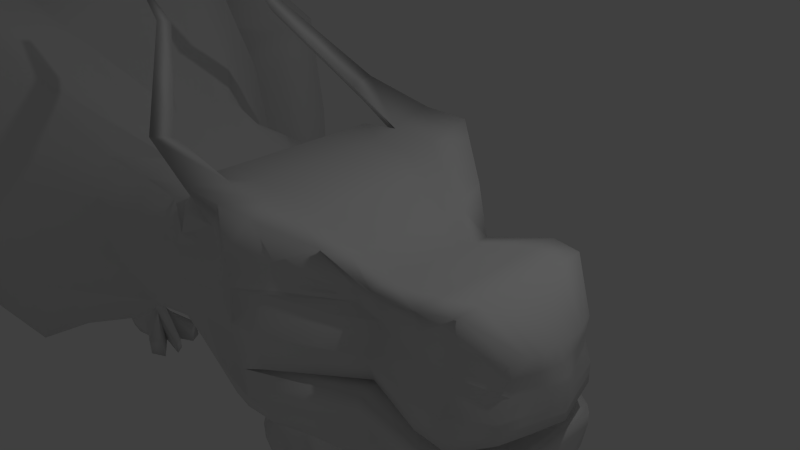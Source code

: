 # Source: Bakunawa.blend  (saved by Blender 2.76.0; exported with 4.5.12 LTS)
import bpy
from mathutils import Matrix  # noqa: F401  (used for matrix-valued properties, if any)

bpy.ops.wm.read_factory_settings(use_empty=True)
scene = bpy.context.scene
scene.name = 'Scene'

# ---- collections
col_collection_1 = bpy.data.collections.new('Collection 1'); scene.collection.children.link(col_collection_1)

# ---- materials (node trees are filled in below, after node groups)
mat_material = bpy.data.materials.new('Material')
mat_material.alpha_threshold = 0.0
mat_material.use_transparent_shadow = False
mat_material.roughness = 0.5
mat_material.line_color = (0.0, 0.0, 0.0, 1.0)

# ---- material node trees

# ---- world
world_world = bpy.data.worlds.new('World'); scene.world = world_world
world_world.color = (0.05088, 0.05088, 0.05088)
world_world.use_sun_shadow = False
world_world.sun_shadow_jitter_overblur = 0.0
world_world.cycles.sampling_method = 'MANUAL'
world_world.cycles.sample_map_resolution = 256

# ---- cameras
cam_camera = bpy.data.cameras.new('Camera')
cam_camera.clip_end = 100.0
cam_camera.lens = 35.0
cam_camera.sensor_width = 32.0
cam_camera.sensor_height = 18.0
cam_camera.ortho_scale = 7.314
cam_camera.dof.focus_distance = 0.0
cam_camera.dof.aperture_fstop = 128.0

# ---- lights
light_lamp = bpy.data.lights.new('Lamp', 'POINT')
light_lamp.transmission_factor = 0.0
light_lamp.cutoff_distance = 30.0
light_lamp.energy = 100.0
light_lamp.shadow_buffer_clip_start = 1.001
light_lamp.shadow_soft_size = 0.1
light_lamp.shadow_maximum_resolution = 0.006
light_lamp.use_absolute_resolution = True
light_lamp.cycles.use_multiple_importance_sampling = False

# ---- meshes
me_cube = bpy.data.meshes.new('Cube')
me_cube.from_pydata([(2.421, 1.137, -1.094), (2.421, 0.0, -1.046), (-0.2982, 1.788e-07, -1.0), (-0.2982, 1.89, -1.0), (2.421, 1.019, 0.5779), (2.421, -5.96e-07, 0.5779), (-0.2982, -5.96e-08, 1.0), (-0.2982, 2.0, 1.251), (1.061, 0.9716, -0.9177), (1.061, 8.941e-08, -0.8697), (1.061, 0.9716, 0.2868), (1.061, -1.192e-07, 0.2868), (2.851, 0.8094, -0.9177), (3.123, -1.788e-07, -0.8697), (2.851, 0.691, 0.05469), (2.974, -7.749e-07, 0.05469), (1.945, 1.168, -1.032), (1.945, 3.129e-08, -0.984), (1.945, 1.168, 0.5237), (1.945, -4.292e-07, 0.5237), (2.421, 1.007, 0.2466), (-0.2982, 2.0, 0.6221), (1.061, 0.8271, 0.04367), (2.851, 0.6413, -0.1446), (3.042, -6.622e-07, -0.1446), (1.945, 1.039, 0.2142), (-0.02221, 1.791, -0.9177), (-0.02221, 1.607e-07, -0.8697), (-0.02221, 1.791, 1.106), (-0.02221, 2.608e-07, 0.8552), (0.1223, 1.619, 0.5604), (2.421, 1.043, -0.1408), (-0.2982, 1.962, 0.1803), (1.061, 0.8664, -0.2406), (2.851, 0.6413, -0.3776), (3.123, -5.306e-07, -0.3776), (1.945, 1.074, -0.1477), (-0.02221, 1.686, 0.09488), (2.421, 1.244, -0.5513), (-0.2982, 2.0, -0.2878), (1.061, 1.072, -0.5417), (2.851, 0.8094, -0.6244), (3.123, -3.911e-07, -0.6244), (1.945, 1.275, -0.531), (-0.02221, 1.892, -0.3393), (2.421, 0.5685, -1.176), (-0.2982, 1.0, -1.0), (2.421, 0.5093, 0.5779), (-0.2982, 1.0, 1.0), (1.061, 0.4858, 0.2868), (1.061, 0.4858, -1.0), (2.974, 0.4047, -0.9177), (2.974, 0.3455, 0.05469), (1.945, 0.5842, -1.114), (1.945, 0.5842, 0.5237), (2.974, 0.3207, -0.1446), (1.945, 0.7925, -1.085), (-0.02221, 0.8956, 0.8552), (-0.02221, 0.8956, -1.0), (1.061, 0.659, -0.9706), (2.974, 0.3207, -0.3776), (2.974, 0.4047, -0.6244), (-0.2982, 1.357, 1.089), (2.421, 1.032, -0.01817), (-0.2982, 1.962, 0.3202), (1.061, 0.854, -0.1506), (2.851, 0.6413, -0.3038), (3.097, -5.723e-07, -0.3038), (1.945, 1.063, -0.03308), (0.1287, 1.651, 0.1901), (-0.2982, 1.357, -1.0), (2.974, 0.3207, -0.3038), (0.6068, 1.315, -0.9177), (0.6068, 1.193e-07, -0.8697), (0.6068, 1.315, 0.776), (0.6068, 4.019e-08, 0.5252), (0.7505, 0.9158, 0.1559), (0.6068, 1.21, -0.09988), (0.6068, 1.416, -0.4568), (0.6068, 0.6577, -1.0), (0.6068, 0.6577, 0.5252), (0.7536, 0.9306, 0.01086), (0.6103, 1.061, 0.1808), (0.2923, 1.417, 0.3856), (0.2956, 1.433, 0.1981), (0.6119, 1.068, 0.1074), (0.4537, 1.25, 0.1528), (0.4513, 1.239, 0.2832), (0.294, 1.425, 0.2919), (0.3747, 1.342, 0.1755), (0.6111, 1.064, 0.1441), (0.5328, 1.159, 0.1301), (0.437, 1.229, 0.2537), (0.3355, 1.345, 0.2949), (0.3361, 1.348, 0.2593), (0.3878, 1.295, 0.1846), (0.3367, 1.351, 0.2236), (0.5394, 1.117, 0.1646), (0.5389, 1.115, 0.1881), (0.4892, 1.178, 0.1556), (0.4385, 1.236, 0.1701), (0.5399, 1.119, 0.141), (-0.3344, 1.53, -2.043), (-1.027, 1.573, -1.0), (-1.027, 5.96e-08, 1.0), (-1.027, 1.684, 0.6221), (-1.027, 2.0, 1.251), (-1.027, 1.0, 1.0), (-1.027, 1.646, 0.3202), (-3.074, 0.8819, 2.457), (-1.027, 1.684, -0.2878), (-1.027, 1.646, 0.1803), (-3.074, 0.8129, 2.542), (-3.074, 0.7754, 2.609), (-2.064, 1.545, 1.338), (-0.02221, 1.215, -0.9706), (2.421, 0.7712, -1.147), (2.421, 0.6909, 0.5779), (1.061, 0.659, 0.2868), (2.93, 0.549, -0.9177), (2.93, 0.4687, 0.05469), (1.945, 0.7925, 0.5237), (2.93, 0.435, -0.1446), (-0.02221, 1.215, 0.9446), (2.93, 0.435, -0.3776), (2.93, 0.549, -0.6244), (2.93, 0.435, -0.3038), (0.6068, 0.8922, 0.6146), (0.6068, 0.8922, -0.9706), (-0.3344, 1.357, -2.167), (-1.027, 1.357, 1.089), (-1.027, 1.472, 0.8813), (-2.064, 1.484, 1.449), (-2.064, 1.826, 1.535), (-2.064, 1.657, 1.2), (-2.737, 1.524, -1.058), (-1.673, 1.573, -1.0), (-2.207, 0.0, 0.6221), (-1.673, 0.0, 1.0), (-2.459, 0.0, 0.3202), (-1.673, 1.767, 0.3202), (-1.673, 1.684, 0.6221), (-1.673, 1.472, 0.8813), (-2.737, 0.0, 0.3081), (-1.673, 1.841, -0.2878), (-1.673, 1.841, 0.1803), (-2.737, 1.244, 0.3081), (-2.737, 1.524, -0.2336), (-1.673, 1.0, 1.0), (-2.207, 1.0, 0.6221), (-2.737, 0.8255, 0.3081), (-2.459, 1.0, 0.3202), (-2.459, 1.244, 0.3202), (-1.673, 1.357, 1.002), (-3.074, 0.985, 2.662), (-3.516, 0.8293, 2.978), (-3.516, 0.8439, 2.951), (-3.516, 0.8709, 2.918), (-3.516, 0.9111, 2.998), (-0.3001, 1.89, -1.422), (-1.129, 1.753, -1.422), (0.6157, 1.446, -1.023), (0.6157, 1.116, -1.023), (-1.864, 1.573, -1.422), (-2.713, 1.244, -1.546), (-2.713, 1.0, -1.896), (-2.713, 0.0, -1.896), (-0.3344, 1.788e-07, -2.14), (-0.3344, 1.0, -2.167), (-0.8273, 0.0, -2.167), (-0.8273, 1.573, -2.043), (-0.8273, 1.0, -2.167), (-0.8273, 1.244, -2.167), (-1.264, 1.4, -2.043), (-1.264, 1.207, -2.167), (-1.264, 1.0, -2.167), (-1.264, 0.0, -2.167), (0.6157, -6.025e-08, -1.023), (0.6157, 0.6053, -1.023), (0.6138, 1.446, -1.445), (0.5795, 0.6053, -2.19), (0.5795, -6.025e-08, -2.163), (0.5795, 1.116, -2.19), (0.5795, 1.2, -2.066), (1.011, 0.8315, -1.049), (1.011, 1.156, -1.049), (1.011, -2.384e-07, -1.049), (1.011, 0.6053, -1.049), (2.407, -8.941e-07, -1.315), (1.009, 1.156, -1.459), (2.407, 1.156, -1.315), (2.407, 0.8315, -1.315), (0.9747, 0.0, -2.156), (0.9747, 0.8315, -2.182), (0.9747, 0.9099, -2.058), (0.9747, 0.6053, -2.182), (1.991, 0.8315, -1.302), (1.991, 1.156, -1.302), (1.991, -7.153e-07, -1.302), (1.991, 0.6053, -1.302), (2.81, -1.133e-06, -1.328), (1.989, 1.156, -1.645), (2.81, 0.905, -1.318), (2.81, 0.5805, -1.318), (1.954, -7.153e-07, -2.223), (1.954, 0.8315, -2.25), (1.954, 0.9099, -2.126), (1.954, 0.6053, -2.25), (2.407, 0.6053, -1.315), (2.405, 1.156, -1.658), (2.371, -8.941e-07, -2.236), (2.371, 0.8315, -2.263), (2.371, 0.9099, -2.139), (2.371, 0.6053, -2.263), (2.81, 0.3543, -1.318), (2.808, 0.905, -1.598), (2.907, 0.1773, -1.325), (2.774, -1.132e-06, -2.092), (2.774, 0.5805, -2.092), (2.774, 0.6589, -1.968), (2.774, 0.3543, -2.092), (2.907, 0.5806, -1.321), (2.907, 0.803, -1.321), (2.907, 0.0001335, -1.33), (2.907, 0.3544, -1.321), (2.905, 0.0001335, -1.591), (2.905, 0.5806, -1.518), (2.905, 0.803, -1.518), (2.905, 0.3544, -1.518), (2.888, 0.3544, -1.765), (2.871, 0.0001335, -2.012), (2.871, 0.5806, -2.012), (2.871, 0.6591, -1.888), (2.871, 0.3544, -2.012), (-3.497, 1.524, -1.102), (-3.473, 1.244, -1.623), (-3.473, 0.0, -2.024), (-3.473, 1.0, -2.024), (-3.497, 0.0, 0.5534), (-3.497, 0.8255, 0.5534), (-3.497, 1.244, 0.3554), (-3.497, 1.524, -0.2226), (-4.692, 1.524, -1.102), (-4.668, 1.244, -1.623), (-4.668, 0.0, -2.3), (-4.668, 1.0, -2.3), (-4.692, 0.0, 0.7734), (-4.692, 1.0, 0.7734), (-4.692, 1.244, 0.3554), (-4.692, 1.524, -0.2226), (-1.893, 1.223, -1.897), (-1.524, 1.475, -1.843), (-0.9584, 1.651, -1.843), (-0.3195, 1.589, -1.843), (-1.893, 1.0, -1.897), (-1.893, 0.0, -1.897), (0.5944, 1.21, -1.867), (0.9895, 0.9202, -1.868), (1.969, 0.9202, -1.987), (2.386, 0.9202, -2.0), (2.789, 0.7657, -1.878), (2.886, 0.0001335, -1.829), (2.886, 0.5806, -1.798), (2.886, 0.7215, -1.798), (-6.474, 2.908, -1.323), (-6.45, 2.723, -1.811), (-6.204, 0.0, -3.17), (-6.45, 2.48, -2.117), (-6.228, 0.0, 2.442), (-6.474, 1.584, 2.069), (-6.474, 2.191, 2.013), (-6.474, 2.719, 0.6144), (2.421, 1.19, -0.8224), (-0.2982, 1.945, -0.6439), (1.061, 1.022, -0.7297), (2.851, 0.8094, -0.771), (3.123, -2.849e-07, -0.747), (1.945, 1.222, -0.7815), (-0.02221, 1.841, -0.6285), (2.974, 0.4047, -0.771), (0.6068, 1.366, -0.6873), (-1.027, 1.628, -0.6439), (2.93, 0.549, -0.771), (-1.673, 1.707, -0.6439), (-2.737, 1.524, -0.6457), (-3.497, 1.524, -0.6624), (-4.692, 1.524, -0.6624), (-6.474, 2.908, -0.6262), (2.421, 0.2843, -1.111), (2.421, 0.2546, 0.5779), (1.061, 0.2429, 0.2868), (3.048, 0.2024, -0.8937), (2.974, 0.1727, 0.05469), (1.945, 0.2921, 0.5237), (3.008, 0.1603, -0.1446), (-0.02221, 0.4478, 0.8552), (3.048, 0.1603, -0.3776), (3.048, 0.2024, -0.6244), (-0.2982, 0.5, -1.0), (-0.2982, 0.5, 1.0), (1.061, 0.2429, -0.9348), (1.945, 0.2921, -1.049), (-0.02221, 0.4478, -0.9348), (3.035, 0.1603, -0.3038), (0.6068, 0.3289, -0.9348), (0.6068, 0.3289, 0.5252), (-1.027, 0.5, 1.0), (-1.673, 0.5, 1.0), (-2.207, 0.5, 0.6221), (-2.737, 0.4128, 0.3081), (-2.459, 0.5, 0.3202), (-2.713, 0.5, -1.896), (-0.3344, 0.5, -2.167), (-0.8273, 0.5, -2.167), (-1.264, 0.5, -2.167), (0.6157, 0.3026, -1.023), (0.5795, 0.3026, -2.19), (1.011, 0.3026, -1.049), (0.9747, 0.3026, -2.182), (1.991, 0.3026, -1.302), (1.954, 0.3026, -2.25), (2.407, 0.3026, -1.315), (2.371, 0.3026, -2.263), (2.81, 0.1771, -1.323), (2.774, 0.1771, -2.092), (2.871, 0.1773, -2.012), (-3.497, 0.4128, 0.5534), (-3.473, 0.5, -2.024), (-4.692, 0.5, 0.7734), (-4.668, 0.5, -2.3), (-1.893, 0.5, -1.897), (-6.351, 0.7934, 1.905), (-6.327, 0.7934, -2.861), (3.048, 0.2024, -0.759), (-0.2982, 0.75, -1.0), (-0.2982, 0.75, 1.0), (1.061, 0.3644, -0.9674), (1.945, 0.4382, -1.082), (-0.02221, 0.6717, -0.9674), (0.6068, 0.4933, -0.9674), (-1.027, 0.75, 1.0), (-1.673, 0.75, 1.0), (-2.207, 0.75, 0.6221), (-2.737, 0.6192, 0.3081), (-2.459, 0.75, 0.3202), (-2.713, 0.75, -1.896), (-0.3344, 0.75, -2.167), (-0.8273, 0.75, -2.167), (-1.264, 0.75, -2.167), (0.6157, 0.454, -1.023), (0.5795, 0.454, -2.19), (1.011, 0.454, -1.049), (0.9747, 0.454, -2.182), (1.991, 0.454, -1.302), (1.954, 0.454, -2.25), (2.407, 0.454, -1.315), (2.371, 0.454, -2.263), (2.81, 0.2657, -1.321), (2.774, 0.2657, -2.092), (2.871, 0.2658, -2.012), (-3.497, 0.6192, 0.5534), (-3.473, 0.75, -2.024), (-4.692, 0.75, 0.7734), (-4.668, 0.75, -2.3), (-6.413, 1.189, 1.987), (-6.389, 1.637, -2.847), (2.421, 0.4264, -1.143), (2.421, 0.382, 0.5779), (1.061, 0.3644, 0.2868), (3.011, 0.3035, -0.9057), (2.974, 0.2591, 0.05469), (1.945, 0.4382, 0.5237), (2.991, 0.2405, -0.1446), (-0.02221, 0.6717, 0.8552), (3.011, 0.2405, -0.3776), (3.011, 0.3035, -0.6244), (3.004, 0.2405, -0.3038), (0.6068, 0.4933, 0.5252), (-1.893, 0.75, -1.897), (3.011, 0.3035, -0.765), (-7.801, 3.351, -1.67), (-7.447, 3.0, -2.218), (-7.2, 0.0, -4.229), (-10.77, 4.821, -2.066), (-7.447, 2.757, -2.626), (-7.224, 0.0, 2.87), (-10.77, 4.821, -0.946), (-7.409, 1.466, 2.567), (-7.471, 1.861, 2.677), (-10.77, 4.594, 1.049), (-10.77, 3.912, -0.9975), (-10.77, 3.685, 0.9975), (-7.471, 2.468, 2.602), (-7.801, 3.204, 0.3505), (-7.801, 3.351, -0.9434), (-7.385, 1.914, -3.932), (-10.77, 3.912, -2.118), (-7.077, 3.685, 0.9975), (-7.347, 1.07, 2.458), (-7.077, 3.912, -2.118), (-7.323, 1.07, -3.951), (-7.077, 3.912, -0.9975), (-10.2, 3.351, -1.67), (-10.51, 3.0, -2.218), (-10.27, 0.0, -3.937), (-8.574, 4.179, -9.535), (-10.51, 2.757, -2.626), (-10.29, 0.0, 2.87), (-8.574, 5.354, -9.506), (-10.48, 1.466, 2.567), (-10.54, 1.861, 2.677), (-8.901, 5.354, -9.506), (-8.901, 4.179, -9.535), (-9.126, 5.344, -5.434), (-10.54, 2.468, 2.602), (-10.2, 3.204, 0.3505), (-10.2, 3.351, -0.9434), (-10.45, 1.914, -3.641), (-9.126, 3.912, -5.47), (-8.212, 4.177, -5.47), (-10.41, 1.07, 2.458), (-8.212, 4.809, -5.434), (-10.39, 1.07, -3.659), (-10.78, 4.809, -5.434), (-7.077, 4.821, -0.946), (-7.077, 4.594, 1.049), (-7.077, 4.821, -2.066), (-8.39, 3.685, 1.58), (-8.39, 3.531, -2.118), (-8.051, 0.0, -4.229), (-8.075, 0.0, 2.87), (-8.199, 1.07, 2.458), (-8.298, 2.757, -2.626), (-8.298, 3.0, -2.218), (-8.322, 2.468, 2.602), (-8.26, 1.466, 2.567), (-8.322, 1.861, 2.677), (-8.466, 3.351, -1.67), (-8.236, 1.914, -3.932), (-8.175, 1.07, -3.951), (-8.466, 3.204, 0.9388), (-8.39, 5.745, -0.946), (-8.39, 4.594, 1.632), (-8.39, 5.745, -2.066), (-9.538, 3.531, -2.118), (-9.267, 1.07, 2.458), (-9.366, 3.0, -2.218), (-9.391, 1.861, 2.677), (-9.3, 3.351, -1.67), (-9.243, 1.07, -3.951), (-9.538, 5.745, -0.946), (-9.538, 5.745, -2.066), (-9.538, 3.685, 1.58), (-9.12, 0.0, -4.229), (-9.144, 0.0, 2.87), (-9.366, 2.757, -2.626), (-9.391, 2.468, 2.602), (-9.329, 1.466, 2.567), (-9.305, 1.914, -3.932), (-9.3, 3.204, 0.9388), (-9.538, 4.594, 1.632), (2.421, 1.225, -0.6475), (-0.2982, 1.98, -0.4141), (1.061, 1.054, -0.6084), (2.851, 0.8094, -0.6764), (3.123, -3.534e-07, -0.6679), (1.945, 1.256, -0.6199), (-0.02221, 1.874, -0.4419), (0.6068, 1.398, -0.5386), (-1.027, 1.664, -0.4141), (-1.673, 1.793, -0.4141), (2.974, 0.4047, -0.6764), (2.93, 0.549, -0.6764), (-2.737, 1.524, -0.3798), (-3.497, 1.524, -0.3786), (-4.692, 1.524, -0.3786), (-6.474, 2.786, 0.1743), (3.048, 0.2024, -0.6722), (3.011, 0.3035, -0.6743), (-10.77, 3.765, 0.29), (-7.077, 3.765, 0.29), (-7.801, 3.256, -0.1084), (-9.924, 5.344, -5.434), (-10.2, 3.256, -0.1084), (-10.78, 4.177, -5.47), (-9.924, 3.912, -5.47), (-10.77, 4.674, 0.3415), (-7.077, 4.674, 0.3415), (-8.39, 5.599, 0.7174), (-9.538, 5.599, 0.7174), (-9.751, 3.891, -4.214), (-10.57, 4.146, -4.214), (-9.751, 5.513, -4.18), (-10.57, 4.754, -4.18), (-8.104, 4.754, -4.18), (-8.104, 4.146, -4.214), (-8.983, 3.891, -4.214), (-8.983, 5.513, -4.18), (-9.848, 3.998, -4.74), (-10.55, 4.214, -4.74), (-9.848, 5.014, -4.71), (-10.55, 4.729, -4.71), (-8.452, 4.729, -4.71), (-8.452, 4.214, -4.74), (-9.197, 3.998, -4.74), (-9.197, 5.014, -4.71), (-15.11, 2.719, 0.7458), (-15.09, 2.575, 0.2371), (-14.85, 0.0, -1.593), (-20.93, 1.686, 1.59), (-15.09, 2.385, -0.08156), (-14.87, 0.0, 3.828), (-20.89, 1.466, 1.674), (-15.05, 1.466, 3.46), (-15.11, 1.686, 3.388), (-20.66, 0.001493, 1.517), (-15.11, 2.16, 3.329), (-15.11, 2.572, 2.765), (-15.11, 2.719, 1.472), (-15.05, 1.727, -0.4885), (-15.11, 2.624, 2.306), (-19.89, 3.015, -2.265), (-20.1, 2.369, -1.537), (-14.99, 1.07, 3.452), (-14.97, 1.07, -1.315), (-19.36, 0.0, -3.273), (-19.23, 2.523, -2.065), (-19.37, 2.631, -1.688), (-8.199, 4.891, -9.506), (-8.199, 4.389, -9.535), (-9.252, 4.389, -9.535), (-9.252, 4.891, -9.506), (-10.43, 4.836, -6.794), (-9.635, 5.347, -6.794), (-10.43, 4.248, -6.828), (-8.892, 5.347, -6.794), (-8.892, 4.001, -6.828), (-8.041, 4.248, -6.828), (-8.041, 4.836, -6.794), (-9.635, 4.001, -6.828), (-11.66, 4.83, -5.964), (-11.26, 4.803, -5.037), (-11.27, 4.17, -5.055), (-10.64, 5.152, -5.628), (-10.65, 3.906, -5.646), (-11.68, 4.241, -5.981), (-11.08, 5.155, -6.514), (-11.1, 3.995, -6.531), (-13.55, 4.626, -4.954), (-13.41, 4.616, -4.634), (-13.41, 4.398, -4.64), (-13.19, 4.737, -4.838), (-13.2, 4.307, -4.844), (-13.55, 4.423, -4.96), (-13.35, 4.738, -5.144), (-13.35, 4.338, -5.15), (-9.01, 3.895, -10.18), (-9.01, 5.517, -10.13), (-8.473, 5.517, -10.13), (-8.473, 3.895, -10.18), (-7.858, 5.063, -10.13), (-7.858, 4.24, -10.18), (-9.586, 4.24, -10.18), (-9.586, 5.063, -10.13), (-9.01, 3.923, -10.96), (-9.01, 5.545, -10.92), (-8.473, 5.545, -10.92), (-8.473, 3.923, -10.96), (-7.363, 5.091, -10.92), (-7.363, 4.267, -10.96), (-9.927, 4.267, -10.96), (-9.927, 5.091, -10.92), (-9.01, 3.941, -11.48), (-9.01, 5.563, -11.44), (-8.473, 5.563, -11.44), (-8.473, 3.941, -11.48), (-7.363, 5.109, -11.44), (-7.363, 4.285, -11.48), (-9.927, 4.285, -11.48), (-9.927, 5.109, -11.44), (-6.348, 5.091, -10.92), (-6.348, 4.267, -10.96), (-6.347, 5.109, -11.44), (-6.347, 4.285, -11.48), (-6.462, 5.526, -10.89), (-7.572, 5.824, -10.89), (-6.461, 5.538, -11.41), (-7.572, 5.836, -11.41), (-6.461, 3.829, -10.99), (-7.571, 3.603, -10.99), (-6.46, 3.841, -11.51), (-7.571, 3.615, -11.51), (-2.569, 1.13, 2.029), (-2.569, 1.179, 1.94), (-2.569, 1.27, 1.829), (-2.569, 1.405, 2.098), (-17.02, 3.14, -1.062), (-16.88, 3.032, -1.439), (-16.31, 0.0, -2.461), (-20.93, 4.41, -0.5993), (-16.84, 3.015, -1.453), (-17.77, 0.0, 2.925), (-21.15, 4.354, 0.2901), (-17.85, 1.466, 2.486), (-17.89, 1.686, 2.402), (-20.91, 3.144, 0.3693), (-17.03, 3.985, 1.403), (-20.35, 3.33, -1.378), (-17.87, 2.79, 2.345), (-17.51, 3.027, 0.8797), (-17.16, 3.14, -0.5092), (-16.69, 2.357, -1.834), (-20.69, 3.2, -0.52), (-17.32, 3.067, 0.1296), (-16.81, 4.041, 0.5141), (-16.66, 4.128, -0.3966), (-17.79, 1.07, 2.495), (-16.19, 3.992, -1.677), (-16.4, 1.7, -2.612), (-16.46, 4.128, -1.168), (-20.07, 3.152, -2.711), (-20.14, 3.33, -2.15), (-20.53, 2.369, 0.08565), (-20.32, 2.369, -0.7255), (-20.92, 2.79, 1.533), (-19.86, 2.518, 0.2538), (-19.51, 2.631, -1.135), (-19.73, 2.357, -2.646), (-20.46, 2.369, -0.202), (-19.67, 2.558, -0.4964), (-20.83, 1.07, 1.683), (-19.45, 1.7, -3.424), (-20.59, 4.54, -1.458), (-20.38, 4.54, -2.229), (-17.28, 5.195, 1.324), (-16.35, 5.202, -2.075), (-20.23, 4.362, -3.109), (-16.7, 5.338, -1.247), (-17.05, 5.251, 0.4348), (-16.9, 5.338, -0.4759), (-20.55, 5.035, 0.1699), (-20.35, 5.08, -0.6256), (-20.17, 5.163, -1.347), (-19.92, 5.163, -2.289), (-17.9, 5.61, 0.8767), (-17.11, 5.616, -2.009), (-19.77, 5.041, -2.715), (-17.27, 5.737, -1.583), (-17.7, 5.655, 0.08119), (-17.52, 5.737, -0.64), (-19.09, 3.571, 1.445), (-17.83, 2.875, -2.742), (-19.41, 1.686, 1.996), (-17.92, 1.7, -3.018), (-19.37, 1.466, 2.08), (-17.84, 0.0, -2.867), (-19.3, 0.0, 2.519), (-19.31, 1.07, 2.089), (-18.36, 3.015, -1.859), (-18.21, 2.357, -2.24), (-18.05, 2.655, -1.752), (-19.39, 2.79, 1.939), (-18.68, 2.772, 0.5667), (-19.33, 4.781, 1.366), (-19.23, 5.322, 0.5233), (-18.38, 5.812, -2.976), (-18.7, 5.934, -1.962), (-18.95, 5.934, -1.02), (-19.12, 5.852, -0.2983), (-19.91, 3.393, 1.227), (-18.65, 2.697, -2.961), (-20.13, 1.466, 1.877), (-20.07, 1.07, 1.886), (-18.97, 2.357, -2.443), (-18.64, 2.527, -1.908), (-19.27, 2.645, 0.4103), (-20.15, 4.603, 1.147), (-12.85, 0.0, -1.995), (-19.89, 5.179, 0.3466), (-19.04, 5.669, -3.153), (-19.61, 5.791, -1.196), (-20.17, 1.686, 1.793), (-18.69, 1.7, -3.221), (-18.6, 0.0, -3.07), (-20.06, -0.001493, 2.316), (-19.12, 3.015, -2.062), (-20.16, 2.79, 1.736), (-19.36, 5.791, -2.139), (-19.78, 5.708, -0.475), (-18.65, 1.686, 2.199), (-17.16, 1.7, -2.815), (-17.07, 0.0, -2.664), (-18.54, 0.0, 2.722), (-17.6, 3.015, -1.656), (-18.63, 2.79, 2.142), (-18.03, 6.078, -1.785), (-18.46, 5.995, -0.1216), (-18.27, 3.748, 1.664), (-17.01, 3.052, -2.524), (-18.61, 1.466, 2.283), (-18.55, 1.07, 2.292), (-17.45, 2.357, -2.037), (-17.46, 2.782, -1.595), (-18.1, 2.9, 0.7232), (-18.51, 4.958, 1.584), (-18.56, 5.466, 0.7), (-17.72, 5.956, -2.799), (-18.28, 6.078, -0.8428), (-17.65, 3.933, -5.105), (-18.15, 3.93, -4.875), (-15.94, 4.342, -4.287), (-16.03, 5.041, -4.518), (-17.28, 4.699, -9.624), (-18.24, 4.63, -5.105), (-18.22, 4.982, -4.945), (-17.81, 5.345, -5.198), (-16.32, 5.315, -4.438), (-16.7, 4.138, -4.852), (-17.17, 4.035, -4.979), (-18.69, 4.393, -10.0), (-18.27, 4.469, -10.16), (-17.04, 5.512, -4.993), (-17.42, 5.428, -5.096), (-12.87, 0.0, 4.217), (-13.0, 1.07, 3.826), (-13.1, 2.547, -0.3841), (-13.1, 2.761, -0.02627), (-13.12, 2.294, 3.819), (-13.12, 2.757, 2.812), (-13.06, 1.466, 3.878), (-13.12, 1.762, 3.885), (-13.12, 2.922, 0.5449), (-13.04, 1.808, -1.243), (-12.97, 1.07, -1.717), (-13.12, 2.816, 2.297), (-13.12, 2.922, 1.36), (-17.61, 4.07, -5.92), (-18.17, 3.968, -5.706), (-15.91, 4.379, -5.102), (-16.0, 5.079, -5.332), (-18.26, 4.668, -5.937), (-18.19, 5.02, -5.76), (-17.77, 5.383, -6.013), (-16.28, 5.352, -5.252), (-16.66, 4.276, -5.667), (-17.14, 4.173, -5.793), (-17.0, 5.549, -5.808), (-17.39, 5.466, -5.91), (-17.34, 5.22, -9.796), (-18.16, 4.989, -11.59), (-18.75, 4.914, -10.17), (-18.7, 5.176, -10.04), (-18.39, 5.446, -10.23), (-17.55, 5.423, -9.736), (-17.56, 4.622, -9.972), (-17.91, 4.546, -10.07), (-18.1, 5.251, -11.53), (-17.97, 5.522, -11.72), (-17.81, 5.57, -10.08), (-18.1, 5.508, -10.15), (-6.143, 4.961, -11.02), (-6.143, 4.402, -11.06), (-6.143, 4.974, -11.44), (-6.143, 4.414, -11.48), (-6.267, 5.78, -11.07), (-6.938, 5.96, -11.07), (-6.267, 5.787, -11.38), (-6.937, 5.967, -11.38), (-6.278, 3.683, -11.24), (-6.878, 3.561, -11.24), (-6.278, 3.69, -11.52), (-6.878, 3.567, -11.52), (-23.96, 1.3, -2.516), (-18.06, 5.486, -11.36), (-18.25, 5.215, -11.24), (-25.35, 0.8394, 0.8158), (-24.97, 1.79, -0.414), (-24.25, 1.781, -2.008), (-24.83, 1.79, -0.7555), (-25.05, 1.79, -0.2263), (-23.87, 0.0, -2.556), (-18.29, 4.953, -11.32), (-16.16, 4.99, -11.99), (-17.14, 5.264, -10.69), (-17.05, 4.91, -10.7), (-18.25, 4.433, -11.21), (-17.99, 4.509, -11.31), (-24.61, 1.79, -1.285), (-24.4, 2.262, -1.76), (-25.18, 0.001493, 0.9358), (-25.41, 1.129, 0.81), (-25.45, 1.29, 0.7549), (-17.56, 5.463, -11.04), (-17.56, 4.662, -11.19), (-17.77, 4.586, -11.25), (-16.26, 5.206, -11.57), (-16.18, 4.974, -11.59), (-17.71, 5.609, -11.26), (-17.89, 5.547, -11.31), (-18.08, 4.469, -11.51), (-18.02, 5.066, -11.74), (-16.76, 4.951, -11.71), (-16.9, 5.266, -11.83), (-17.89, 4.545, -11.72), (-17.38, 5.499, -11.66), (-17.45, 4.698, -11.8), (-17.67, 4.622, -11.76), (-17.3, 5.219, -11.87), (-17.66, 5.142, -11.8), (-17.62, 5.645, -11.79), (-17.79, 5.583, -11.76), (-16.28, 5.222, -11.92), (-16.61, 6.057, -11.43), (-16.49, 5.79, -11.55), (-16.48, 6.012, -11.85), (-16.42, 5.742, -11.98), (-16.47, 4.604, -11.38), (-16.72, 4.288, -11.38), (-16.3, 4.586, -12.01), (-16.65, 4.278, -11.91), (-18.28, 4.672, -10.78), (-18.5, 5.142, -10.71), (-17.69, 5.174, -10.43), (-17.64, 4.891, -10.39), (-18.49, 4.621, -10.69), (-18.53, 4.968, -10.78), (-18.34, 5.322, -10.81), (-18.19, 5.364, -10.77), (-17.91, 4.774, -10.68), (-18.09, 4.723, -10.73), (-17.91, 5.307, -10.55), (-18.04, 5.405, -10.73), (-17.56, 5.837, -6.912), (-16.7, 5.581, -6.207), (-17.73, 4.044, -6.892), (-18.35, 3.91, -7.057), (-19.1, 5.147, -6.848), (-18.56, 5.621, -7.178), (-16.32, 5.224, -6.311), (-16.21, 4.312, -6.011), (-19.09, 3.776, -6.779), (-19.21, 4.689, -7.079), (-18.06, 5.729, -7.045), (-17.11, 4.178, -6.728), (-32.5, 0.7852, -0.2336), (-33.88, 0.4724, 2.3), (-33.5, 1.117, 1.365), (-32.78, 1.111, 0.1526), (-33.36, 1.117, 1.105), (-33.58, 1.117, 1.508), (-32.41, 0.0, -0.2636), (-33.15, 1.117, 0.7028), (-32.93, 1.438, 0.3415), (-33.71, 0.001493, 2.391), (-33.94, 0.6687, 2.296), (-33.98, 0.7781, 2.254), (-42.69, 0.4175, 3.334), (-44.08, 0.2575, 5.204), (-43.7, 0.5875, 4.513), (-42.98, 0.5843, 3.619), (-43.56, 0.5875, 4.322), (-43.78, 0.5875, 4.619), (-42.61, 0.0, 3.312), (-43.35, 0.5875, 4.025), (-43.13, 0.7515, 3.758), (-43.91, 0.001493, 5.271), (-44.14, 0.3579, 5.2), (-44.18, 0.4139, 5.169)], [], [(302, 27, 2, 298), (295, 299, 6, 29), (116, 0, 12, 119), (335, 48, 107, 340), (278, 26, 3, 273), (277, 16, 8, 274), (293, 290, 11, 19), (301, 17, 9, 300), (294, 292, 15, 24), (289, 5, 15, 292), (20, 4, 14, 23), (288, 1, 17, 301), (289, 293, 19, 5), (272, 0, 16, 277), (4, 20, 25, 18), (63, 20, 23, 66), (303, 294, 24, 67), (18, 25, 22, 10), (28, 30, 21, 7), (7, 21, 105, 106), (74, 76, 30, 28), (280, 72, 26, 278), (305, 295, 29, 75), (304, 73, 27, 302), (81, 77, 37, 69), (64, 32, 111, 108), (297, 296, 35, 42), (38, 31, 34, 41), (63, 31, 36, 68), (68, 36, 33, 65), (69, 37, 32, 64), (461, 38, 41, 464), (477, 297, 42, 465), (32, 39, 110, 111), (77, 78, 44, 37), (31, 38, 43, 36), (36, 43, 40, 33), (37, 44, 39, 32), (298, 2, 177, 315), (472, 125, 61, 471), (125, 124, 60, 61), (128, 79, 58, 115), (127, 123, 57, 80), (126, 122, 55, 71), (117, 121, 54, 47), (116, 45, 53, 56), (117, 47, 52, 120), (122, 120, 52, 55), (56, 53, 50, 59), (121, 118, 49, 54), (366, 45, 51, 369), (123, 62, 48, 57), (115, 58, 46, 70), (124, 126, 71, 60), (136, 103, 160, 163), (30, 69, 64, 21), (25, 68, 65, 22), (20, 63, 68, 25), (69, 30, 83, 88, 84), (62, 7, 106, 130), (296, 303, 67, 35), (31, 63, 66, 34), (22, 65, 81, 76), (118, 127, 80, 49), (59, 50, 79, 128), (33, 40, 78, 77), (65, 33, 77, 81), (300, 9, 73, 304), (290, 305, 75, 11), (274, 8, 72, 280), (10, 22, 76, 74), (86, 89, 95, 100), (81, 69, 84, 89, 86, 91, 85), (30, 76, 82, 87, 83), (76, 81, 85, 90, 82), (98, 97, 101, 99, 100, 95, 96, 94, 93, 92), (88, 83, 93, 94), (91, 86, 100, 99), (90, 85, 101, 97), (89, 84, 96, 95), (87, 82, 98, 92), (85, 91, 99, 101), (82, 90, 97, 98), (84, 88, 94, 96), (83, 87, 92, 93), (130, 106, 133, 132), (281, 103, 136, 283), (107, 130, 153, 148), (108, 111, 145, 140), (111, 110, 144, 145), (273, 3, 103, 281), (21, 64, 108, 105), (340, 107, 148, 341), (131, 105, 141, 142), (105, 108, 140, 141), (8, 59, 128, 72), (10, 74, 127, 118), (48, 62, 130, 107), (150, 146, 240, 239), (34, 66, 126, 124), (26, 115, 70, 3), (28, 7, 62, 123), (18, 10, 118, 121), (16, 56, 59, 8), (23, 14, 120, 122), (4, 117, 120, 14), (0, 116, 56, 16), (4, 18, 121, 117), (66, 23, 122, 126), (74, 28, 123, 127), (72, 128, 115, 26), (41, 34, 124, 125), (464, 41, 125, 472), (45, 116, 119, 51), (152, 142, 141, 140), (147, 146, 145, 144), (473, 147, 144, 470), (164, 165, 237, 235), (343, 150, 239, 360), (344, 342, 149, 151), (342, 341, 148, 149), (343, 344, 151, 150), (146, 152, 140, 145), (150, 151, 152, 146), (311, 166, 236, 327), (151, 149, 142, 152), (149, 148, 153, 142), (130, 131, 142, 153), (593, 592, 113, 112), (131, 130, 132, 114), (105, 131, 114, 134), (106, 105, 134, 133), (154, 109, 157, 158), (595, 594, 109, 154), (594, 593, 112, 109), (592, 595, 154, 113), (156, 155, 158, 157), (109, 112, 156, 157), (113, 154, 158, 155), (112, 113, 155, 156), (378, 254, 175, 348), (70, 46, 178, 162), (250, 251, 173, 174), (251, 252, 170, 173), (346, 168, 180, 350), (252, 253, 102, 170), (129, 102, 183, 182), (135, 136, 163, 164), (103, 3, 159, 160), (312, 167, 169, 313), (129, 168, 171, 172), (172, 171, 175, 174), (170, 172, 174, 173), (313, 169, 176, 314), (102, 129, 172, 170), (253, 159, 179, 256), (254, 250, 174, 175), (350, 180, 195, 352), (315, 177, 186, 317), (182, 183, 194, 193), (161, 162, 184, 185), (3, 70, 162, 161), (168, 129, 182, 180), (159, 3, 161, 179), (193, 194, 206, 205), (185, 184, 196, 197), (257, 189, 201, 258), (184, 187, 199, 196), (189, 185, 197, 201), (180, 182, 193, 195), (179, 161, 185, 189), (162, 178, 187, 184), (256, 179, 189, 257), (354, 207, 213, 356), (319, 198, 188, 321), (205, 206, 212, 211), (197, 196, 191, 190), (258, 201, 209, 259), (317, 186, 198, 319), (352, 195, 207, 354), (195, 193, 205, 207), (213, 211, 218, 220), (356, 213, 220, 358), (321, 188, 200, 323), (211, 212, 219, 218), (207, 205, 211, 213), (201, 197, 190, 209), (196, 199, 208, 191), (203, 214, 224, 221), (215, 202, 222, 227), (220, 218, 231, 233), (358, 220, 233, 359), (214, 357, 323, 200, 223, 216, 224), (209, 190, 202, 215), (191, 208, 214, 203), (259, 209, 215, 260), (190, 191, 203, 202), (221, 224, 228, 226), (228, 225, 261, 230, 325, 359, 233, 229), (263, 262, 231, 232), (224, 216, 223, 225, 228), (222, 221, 226, 227), (226, 228, 229, 233, 231, 262), (260, 215, 227, 263), (202, 203, 221, 222), (218, 219, 232, 231), (240, 241, 249, 248), (234, 235, 243, 242), (285, 234, 242, 286), (360, 239, 247, 362), (235, 237, 245, 243), (284, 135, 234, 285), (146, 147, 241, 240), (135, 164, 235, 234), (248, 249, 271, 270), (242, 243, 265, 264), (286, 242, 264, 287), (362, 247, 269, 364), (243, 245, 267, 265), (239, 240, 248, 247), (327, 236, 244, 329), (219, 260, 263, 232), (227, 226, 262, 263), (212, 259, 260, 219), (206, 258, 259, 212), (183, 256, 257, 194), (194, 257, 258, 206), (165, 164, 250, 254), (102, 253, 256, 183), (160, 159, 253, 252), (163, 160, 252, 251), (164, 163, 251, 250), (345, 165, 254, 378), (270, 271, 393, 392), (365, 332, 400, 395), (364, 269, 388, 387), (287, 264, 380, 394), (331, 364, 387, 398), (247, 248, 270, 269), (329, 244, 266, 332), (269, 270, 392, 388), (332, 266, 382, 400), (475, 286, 287, 476), (473, 284, 285, 474), (474, 285, 286, 475), (135, 284, 283, 136), (12, 275, 282, 119), (462, 273, 281, 469), (469, 281, 283, 470), (463, 274, 280, 468), (119, 282, 279, 51), (291, 333, 276, 13), (0, 272, 275, 12), (468, 280, 278, 467), (461, 272, 277, 466), (466, 277, 274, 463), (467, 278, 273, 462), (369, 379, 333, 291), (363, 329, 332, 365), (476, 287, 394, 481), (268, 331, 398, 385), (265, 267, 384, 381), (166, 311, 330, 255), (361, 327, 329, 363), (246, 328, 331, 268), (238, 326, 328, 246), (217, 324, 325, 230), (355, 321, 323, 357), (210, 322, 324, 217), (192, 318, 320, 204), (351, 317, 319, 353), (353, 319, 321, 355), (204, 320, 322, 210), (349, 315, 317, 351), (181, 316, 318, 192), (347, 313, 314, 348), (346, 312, 313, 347), (167, 312, 316, 181), (255, 330, 314, 176), (345, 311, 327, 361), (143, 139, 310, 309), (139, 137, 308, 310), (143, 309, 326, 238), (104, 306, 307, 138), (368, 377, 305, 290), (336, 300, 304, 339), (374, 376, 303, 296), (1, 288, 291, 13), (334, 298, 315, 349), (478, 375, 297, 477), (375, 374, 296, 297), (339, 304, 302, 338), (377, 373, 295, 305), (376, 372, 294, 303), (367, 371, 293, 289), (366, 288, 301, 337), (367, 289, 292, 370), (372, 370, 292, 294), (337, 301, 300, 336), (371, 368, 290, 293), (6, 299, 306, 104), (373, 335, 299, 295), (338, 302, 298, 334), (58, 338, 334, 46), (57, 48, 335, 373), (54, 49, 368, 371), (53, 337, 336, 50), (55, 52, 370, 372), (47, 367, 370, 52), (45, 366, 337, 53), (47, 54, 371, 367), (71, 55, 372, 376), (80, 57, 373, 377), (79, 339, 338, 58), (61, 60, 374, 375), (471, 61, 375, 478), (46, 334, 349, 178), (60, 71, 376, 374), (50, 336, 339, 79), (49, 80, 377, 368), (165, 345, 361, 237), (168, 346, 347, 171), (171, 347, 348, 175), (178, 349, 351, 187), (199, 353, 355, 208), (187, 351, 353, 199), (208, 355, 357, 214), (237, 361, 363, 245), (245, 363, 365, 267), (51, 279, 379, 369), (267, 365, 395, 384), (264, 265, 381, 380), (311, 345, 378, 330), (328, 362, 364, 331), (326, 360, 362, 328), (324, 358, 359, 325), (322, 356, 358, 324), (318, 352, 354, 320), (320, 354, 356, 322), (316, 350, 352, 318), (312, 346, 350, 316), (330, 378, 348, 314), (309, 310, 344, 343), (308, 307, 341, 342), (310, 308, 342, 344), (309, 343, 360, 326), (306, 340, 341, 307), (288, 366, 369, 291), (299, 335, 340, 306), (447, 456, 414, 410), (449, 453, 404, 422), (445, 457, 409, 420), (446, 455, 406, 403), (454, 445, 420, 407), (455, 458, 417, 406), (448, 446, 403, 402), (456, 459, 415, 414), (457, 447, 410, 409), (483, 415, 391, 479), (458, 449, 422, 417), (481, 394, 401, 480), (533, 535, 408, 411), (534, 532, 531, 530), (730, 727, 516, 514), (733, 677, 508, 524), (724, 729, 513, 523), (726, 725, 510, 507), (723, 724, 523, 511), (728, 734, 520, 517), (725, 732, 519, 510), (731, 726, 507, 506), (727, 728, 517, 516), (426, 399, 495, 494), (480, 401, 424, 487), (394, 380, 399, 401), (402, 416, 390, 396), (448, 402, 396, 444), (440, 393, 397, 427), (450, 451, 383, 386), (489, 450, 386, 486), (427, 397, 425, 442), (401, 399, 426, 424), (396, 390, 386, 383), (479, 391, 389, 486), (452, 427, 442, 460), (487, 424, 441, 488), (424, 426, 443, 441), (459, 440, 427, 452), (380, 437, 428, 399), (443, 426, 494, 497), (395, 400, 439, 438), (387, 388, 436, 435), (392, 393, 440, 434), (380, 381, 433, 437), (384, 395, 438, 432), (385, 398, 431, 430), (381, 384, 432, 433), (398, 387, 435, 431), (400, 382, 429, 439), (388, 392, 434, 436), (415, 459, 452, 391), (391, 452, 460, 389), (488, 441, 450, 489), (441, 443, 451, 450), (437, 448, 444, 428), (399, 428, 496, 495), (438, 439, 449, 458), (435, 436, 447, 457), (434, 440, 459, 456), (437, 433, 446, 448), (432, 438, 458, 455), (430, 431, 445, 454), (433, 432, 455, 446), (431, 435, 457, 445), (439, 429, 453, 449), (436, 434, 456, 447), (442, 488, 489, 460), (425, 487, 488, 442), (390, 479, 486, 386), (460, 489, 486, 389), (397, 480, 487, 425), (729, 730, 514, 513), (735, 731, 506, 518), (732, 733, 524, 519), (734, 735, 518, 520), (393, 481, 480, 397), (416, 483, 479, 390), (279, 471, 478, 379), (379, 478, 477, 333), (271, 476, 481, 393), (44, 467, 462, 39), (43, 466, 463, 40), (38, 461, 466, 43), (78, 468, 467, 44), (40, 463, 468, 78), (110, 469, 470, 144), (39, 462, 469, 110), (241, 474, 475, 249), (147, 473, 474, 241), (249, 475, 476, 271), (284, 473, 470, 283), (275, 464, 472, 282), (282, 472, 471, 279), (333, 477, 465, 276), (272, 461, 464, 275), (494, 495, 503, 502), (497, 494, 502, 505), (496, 490, 498, 504), (444, 396, 491, 490), (428, 444, 490, 496), (396, 383, 493, 491), (451, 443, 497, 492), (383, 451, 492, 493), (498, 499, 484, 485), (499, 501, 423, 484), (503, 504, 418, 419), (493, 492, 500, 501), (492, 497, 505, 500), (495, 496, 504, 503), (491, 493, 501, 499), (490, 491, 499, 498), (522, 527, 526, 521), (523, 513, 603, 616), (507, 510, 600, 597), (511, 523, 616, 601), (510, 519, 611, 600), (506, 507, 597, 596), (516, 517, 609, 608), (513, 514, 604, 603), (518, 506, 596, 610), (517, 520, 613, 609), (519, 524, 618, 611), (520, 518, 610, 613), (514, 516, 608, 604), (524, 508, 598, 618), (532, 533, 411, 531), (504, 498, 485, 418), (505, 502, 421, 413), (502, 503, 419, 421), (501, 500, 482, 423), (500, 505, 413, 482), (530, 531, 563, 562), (412, 530, 562, 556), (405, 412, 556, 559), (537, 536, 405, 529), (535, 538, 528, 408), (538, 537, 529, 528), (536, 539, 412, 405), (539, 534, 530, 412), (484, 423, 541, 542), (418, 485, 539, 536), (421, 419, 537, 538), (413, 421, 538, 535), (419, 418, 536, 537), (423, 482, 543, 541), (534, 539, 547, 545), (482, 413, 535, 533), (546, 540, 548, 554), (542, 541, 549, 550), (544, 542, 550, 552), (533, 532, 540, 546), (539, 485, 544, 547), (532, 534, 545, 540), (482, 533, 546, 543), (485, 484, 542, 544), (552, 550, 553, 555), (549, 551, 554, 548), (550, 549, 548, 553), (547, 544, 552, 555), (541, 543, 551, 549), (540, 545, 553, 548), (545, 547, 555, 553), (543, 546, 554, 551), (556, 562, 570, 564), (559, 556, 564, 567), (558, 560, 568, 566), (529, 405, 559, 561), (411, 408, 558, 557), (531, 411, 557, 563), (528, 529, 561, 560), (408, 528, 560, 558), (574, 566, 585, 587), (568, 569, 581, 580), (571, 565, 573, 579), (562, 563, 571, 570), (561, 559, 567, 569), (557, 558, 566, 565), (563, 557, 565, 571), (560, 561, 569, 568), (577, 575, 574, 576), (572, 578, 579, 573), (575, 572, 573, 574), (567, 564, 572, 575), (564, 570, 578, 572), (570, 571, 579, 578), (575, 577, 590, 591), (565, 566, 574, 573), (581, 583, 763, 761), (569, 577, 583, 581), (577, 576, 582, 583), (576, 568, 580, 582), (587, 585, 765, 767), (566, 568, 584, 585), (576, 574, 587, 586), (568, 576, 586, 584), (591, 590, 770, 771), (567, 575, 591, 589), (577, 569, 588, 590), (569, 567, 589, 588), (132, 133, 595, 592), (134, 114, 593, 594), (133, 134, 594, 595), (114, 132, 592, 593), (697, 606, 634, 704), (614, 615, 639, 638), (671, 681, 509, 512), (527, 626, 607, 621), (609, 613, 614, 606), (673, 682, 631, 627), (626, 629, 612, 607), (681, 686, 624, 509), (682, 683, 525, 631), (672, 671, 512, 630), (674, 685, 521, 526), (684, 672, 630, 515), (685, 673, 627, 521), (703, 609, 606, 697), (686, 675, 625, 624), (628, 622, 625, 629), (622, 509, 624, 625), (522, 623, 626, 527), (623, 628, 629, 626), (619, 617, 635, 637), (621, 607, 632, 633), (674, 526, 620, 670), (613, 610, 615, 614), (610, 596, 619, 615), (629, 625, 605, 612), (596, 597, 617, 619), (526, 527, 621, 620), (632, 599, 641, 642), (637, 635, 645, 647), (665, 706, 721, 722), (599, 602, 640, 641), (607, 612, 599, 632), (615, 619, 637, 639), (606, 614, 638, 634), (612, 605, 602, 599), (620, 621, 633, 636), (670, 620, 709, 708), (678, 688, 641, 640), (680, 687, 643, 642), (688, 680, 642, 641), (687, 679, 646, 643), (636, 633, 643, 646), (633, 632, 642, 643), (638, 639, 649, 648), (634, 638, 648, 644), (704, 634, 644, 705), (639, 637, 647, 649), (676, 663, 664, 678), (695, 706, 665, 666), (696, 707, 667, 668), (707, 695, 666, 667), (705, 696, 668, 664), (620, 636, 713, 709), (636, 646, 714, 713), (702, 660, 651, 698), (694, 703, 662, 661), (675, 662, 650, 669), (693, 701, 659, 658), (692, 700, 657, 656), (702, 693, 658, 660), (700, 699, 654, 657), (690, 691, 655, 653), (689, 694, 661, 652), (701, 690, 653, 659), (699, 689, 652, 654), (669, 650, 663, 676), (605, 669, 676, 602), (625, 675, 669, 605), (602, 676, 678, 640), (666, 665, 679, 687), (668, 667, 680, 688), (667, 666, 687, 680), (664, 668, 688, 678), (706, 645, 716, 721), (651, 670, 708, 718), (660, 674, 670, 651), (661, 662, 675, 686), (658, 659, 673, 685), (656, 657, 672, 684), (660, 658, 685, 674), (657, 654, 671, 672), (653, 655, 683, 682), (652, 661, 686, 681), (659, 653, 682, 673), (654, 652, 681, 671), (603, 604, 689, 699), (611, 618, 690, 701), (604, 608, 694, 689), (618, 598, 691, 690), (616, 603, 699, 700), (597, 600, 693, 702), (601, 616, 700, 692), (600, 611, 701, 693), (608, 609, 703, 694), (597, 702, 698, 617), (646, 679, 715, 714), (698, 651, 718, 717), (644, 648, 696, 705), (649, 647, 695, 707), (648, 649, 707, 696), (647, 645, 706, 695), (663, 704, 705, 664), (662, 703, 697, 650), (650, 697, 704, 663), (714, 715, 742, 741), (711, 710, 738, 739), (709, 713, 740, 737), (715, 722, 747, 742), (717, 718, 745, 744), (708, 709, 737, 736), (710, 717, 744, 738), (713, 714, 741, 740), (679, 665, 722, 715), (645, 635, 711, 716), (635, 617, 710, 711), (617, 698, 717, 710), (483, 416, 735, 734), (417, 422, 733, 732), (416, 402, 731, 735), (409, 410, 730, 729), (414, 415, 728, 727), (402, 403, 726, 731), (406, 417, 732, 725), (415, 483, 734, 728), (407, 420, 724, 723), (403, 406, 725, 726), (420, 409, 729, 724), (422, 404, 677, 733), (410, 414, 727, 730), (841, 836, 751, 750), (833, 838, 748, 753), (842, 832, 758, 759), (832, 833, 753, 758), (834, 835, 720, 755), (836, 837, 752, 751), (838, 839, 712, 748), (840, 841, 750, 719), (718, 708, 736, 745), (721, 716, 743, 746), (722, 721, 746, 747), (716, 711, 739, 743), (827, 831, 797, 798), (831, 830, 792, 797), (829, 820, 786, 794), (821, 826, 773, 774), (822, 823, 784, 783), (824, 825, 781, 785), (826, 827, 798, 773), (828, 829, 794, 793), (839, 843, 754, 712), (835, 840, 719, 720), (843, 834, 755, 754), (837, 842, 759, 752), (760, 761, 763, 762), (580, 581, 761, 760), (582, 580, 760, 762), (583, 582, 762, 763), (765, 764, 766, 767), (586, 587, 767, 766), (584, 586, 766, 764), (585, 584, 764, 765), (768, 769, 771, 770), (590, 588, 768, 770), (588, 589, 769, 768), (589, 591, 771, 769), (623, 522, 787, 778), (631, 525, 780, 772), (622, 628, 776, 779), (628, 623, 778, 776), (509, 622, 779, 791), (512, 509, 791, 790), (515, 630, 775, 789), (627, 631, 772, 777), (522, 521, 788, 787), (630, 512, 790, 775), (802, 783, 795, 811), (797, 792, 804, 809), (794, 786, 803, 806), (785, 781, 749, 799), (786, 785, 799, 803), (773, 798, 810, 757), (793, 794, 806, 805), (801, 784, 816, 818), (830, 822, 783, 792), (825, 821, 774, 781), (823, 828, 793, 784), (820, 824, 785, 786), (800, 749, 756, 757), (803, 799, 749, 800), (805, 806, 808, 807), (807, 808, 810, 809), (806, 803, 800, 808), (808, 800, 757, 810), (802, 807, 809, 804), (801, 805, 807, 802), (798, 797, 809, 810), (781, 774, 756, 749), (774, 773, 757, 756), (783, 802, 815, 813), (795, 796, 782, 811), (784, 801, 782, 796), (783, 784, 796, 795), (801, 802, 811, 782), (812, 813, 815, 814), (804, 792, 812, 814), (802, 804, 814, 815), (792, 783, 813, 812), (816, 817, 819, 818), (793, 805, 819, 817), (805, 801, 818, 819), (784, 793, 817, 816), (720, 719, 824, 820), (712, 754, 828, 823), (750, 751, 821, 825), (753, 748, 822, 830), (754, 755, 829, 828), (752, 759, 827, 826), (719, 750, 825, 824), (748, 712, 823, 822), (751, 752, 826, 821), (755, 720, 820, 829), (758, 753, 830, 831), (759, 758, 831, 827), (742, 747, 842, 837), (744, 745, 834, 843), (736, 737, 840, 835), (738, 744, 843, 839), (737, 740, 841, 840), (739, 738, 839, 838), (741, 742, 837, 836), (745, 736, 835, 834), (746, 743, 833, 832), (747, 746, 832, 842), (743, 739, 838, 833), (740, 741, 836, 841), (307, 308, 137, 138), (521, 627, 777, 788), (772, 780, 850, 844), (791, 779, 849, 855), (779, 776, 846, 849), (787, 788, 852, 851), (789, 775, 845, 853), (777, 772, 844, 847), (790, 791, 855, 854), (776, 778, 848, 846), (775, 790, 854, 845), (778, 787, 851, 848), (788, 777, 847, 852), (855, 849, 861, 867), (844, 850, 862, 856), (851, 852, 864, 863), (849, 846, 858, 861), (853, 845, 857, 865), (854, 855, 867, 866), (847, 844, 856, 859), (846, 848, 860, 858), (848, 851, 863, 860), (845, 854, 866, 857), (852, 847, 859, 864), (858, 860, 863, 864, 859, 856, 862, 865, 857, 866, 867, 861)])
me_cube.polygons.foreach_set('use_smooth', [True] * 813)
me_cube.materials.append(mat_material)
me_cube.use_remesh_preserve_volume = False
me_cube.use_remesh_preserve_attributes = False
me_cube.use_mirror_vertex_groups = False
me_cube.update()

# ---- objects
ob_cube = bpy.data.objects.new('Cube', me_cube)
ob_lamp = bpy.data.objects.new('Lamp', light_lamp)
ob_camera = bpy.data.objects.new('Camera', cam_camera)

# ---- transforms, parenting, visibility, modifiers, constraints
ob_cube.location = (0.0, 0.0, 0.0)
ob_cube.lock_rotations_4d = False
ob_cube.empty_display_type = 'ARROWS'
ob_cube.lineart.crease_threshold = 0.0
_m = ob_cube.modifiers.new('Mirror', 'MIRROR')
_m.use_axis = (False, True, False)
ob_lamp.location = (4.076, 1.005, 5.904)
ob_lamp.rotation_euler = (0.6503, 0.05522, 1.866)
ob_lamp.lock_rotations_4d = False
ob_lamp.empty_display_type = 'ARROWS'
ob_lamp.color = (0.0, 0.0, 0.0, 0.0)
ob_lamp.lineart.crease_threshold = 0.0
ob_camera.location = (7.481, -6.508, 5.344)
ob_camera.rotation_euler = (1.109, 0.01082, 0.8149)
ob_camera.lock_rotations_4d = False
ob_camera.empty_display_type = 'ARROWS'
ob_camera.color = (0.0, 0.0, 0.0, 0.0)
ob_camera.display_type = 'WIRE'
ob_camera.lineart.crease_threshold = 0.0

# ---- collection membership
col_collection_1.objects.link(ob_cube)
col_collection_1.objects.link(ob_lamp)
col_collection_1.objects.link(ob_camera)

# ---- scene / render settings (as saved in the file)
scene.camera = ob_camera
scene.frame_start = 1; scene.frame_end = 250; scene.frame_set(238)
scene.render.engine = 'BLENDER_EEVEE_NEXT'
scene.render.resolution_percentage = 50
scene.render.dither_intensity = 0.0
scene.cycles.use_denoising = False
scene.cycles.samples = 10
scene.cycles.sampling_pattern = 'TABULATED_SOBOL'
scene.cycles.light_sampling_threshold = 0.0
scene.cycles.use_adaptive_sampling = False
scene.cycles.use_light_tree = False
scene.cycles.blur_glossy = 0.0
scene.cycles.pixel_filter_type = 'GAUSSIAN'
scene.cycles.sample_clamp_indirect = 0.0
scene.view_settings.view_transform = 'Standard'
bpy.context.view_layer.update()
